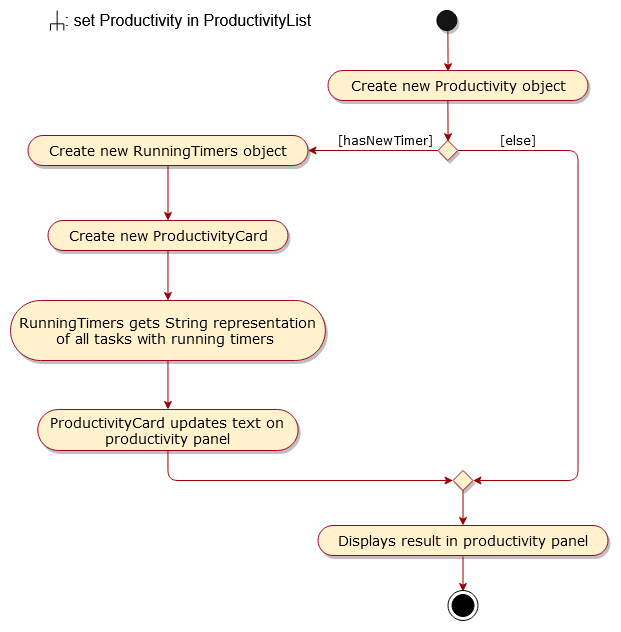

The diagram above was exported from draw.io. Its source (the exported page's mxGraphModel, read from the mxfile embedded in the PNG):
<mxGraphModel dx="981" dy="-570" grid="1" gridSize="10" guides="1" tooltips="1" connect="1" arrows="1" fold="1" page="1" pageScale="1" pageWidth="850" pageHeight="1100" math="0" shadow="0">
  <root>
    <mxCell id="0" />
    <mxCell id="1" parent="0" />
    <mxCell id="2" value="" style="ellipse;whiteSpace=wrap;html=1;aspect=fixed;fillColor=#141414;shadow=1;" vertex="1" parent="1">
      <mxGeometry x="1226.4" y="1240" width="20" height="20" as="geometry" />
    </mxCell>
    <mxCell id="3" value="Displays result in productivity panel" style="whiteSpace=wrap;html=1;rounded=1;arcSize=50;align=center;verticalAlign=middle;strokeWidth=1;autosize=1;spacing=4;treeFolding=1;treeMoving=1;newEdgeStyle={&quot;edgeStyle&quot;:&quot;entityRelationEdgeStyle&quot;,&quot;startArrow&quot;:&quot;none&quot;,&quot;endArrow&quot;:&quot;none&quot;,&quot;segment&quot;:10,&quot;curved&quot;:1};shadow=1;fillColor=#fff2cc;strokeColor=#A20025;fontSize=14;fontFamily=Verdana;" vertex="1" parent="1">
      <mxGeometry x="1107.5" y="1755" width="290" height="30" as="geometry" />
    </mxCell>
    <mxCell id="4" value="" style="rhombus;whiteSpace=wrap;html=1;shadow=1;strokeColor=#A20025;fillColor=#fff2cc;" vertex="1" parent="1">
      <mxGeometry x="1242.5" y="1700" width="20" height="20" as="geometry" />
    </mxCell>
    <mxCell id="5" value="" style="endArrow=classic;html=1;strokeColor=#990000;entryX=0.5;entryY=0;entryDx=0;entryDy=0;exitX=0.5;exitY=1;exitDx=0;exitDy=0;" edge="1" source="4" target="3" parent="1">
      <mxGeometry width="50" height="50" relative="1" as="geometry">
        <mxPoint x="1128.5" y="1760" as="sourcePoint" />
        <mxPoint x="1178.5" y="1710" as="targetPoint" />
      </mxGeometry>
    </mxCell>
    <mxCell id="6" value="" style="endArrow=classic;html=1;strokeColor=#990000;entryX=0.5;entryY=0;entryDx=0;entryDy=0;exitX=0.5;exitY=1;exitDx=0;exitDy=0;" edge="1" parent="1">
      <mxGeometry width="50" height="50" relative="1" as="geometry">
        <mxPoint x="1252.4999999999995" y="1786" as="sourcePoint" />
        <mxPoint x="1252.4999999999995" y="1821" as="targetPoint" />
      </mxGeometry>
    </mxCell>
    <mxCell id="7" value="Create new Productivity object" style="whiteSpace=wrap;html=1;rounded=1;arcSize=50;align=center;verticalAlign=middle;strokeWidth=1;autosize=1;spacing=4;treeFolding=1;treeMoving=1;newEdgeStyle={&quot;edgeStyle&quot;:&quot;entityRelationEdgeStyle&quot;,&quot;startArrow&quot;:&quot;none&quot;,&quot;endArrow&quot;:&quot;none&quot;,&quot;segment&quot;:10,&quot;curved&quot;:1};shadow=1;fillColor=#fff2cc;strokeColor=#A20025;fontFamily=Verdana;fontSize=14;" vertex="1" parent="1">
      <mxGeometry x="1117.5" y="1300" width="260" height="30" as="geometry" />
    </mxCell>
    <mxCell id="8" value="" style="ellipse;html=1;shape=endState;fillColor=#000000;strokeColor=#000000;" vertex="1" parent="1">
      <mxGeometry x="1237.5" y="1820" width="30" height="30" as="geometry" />
    </mxCell>
    <mxCell id="9" value="" style="edgeStyle=orthogonalEdgeStyle;rounded=0;orthogonalLoop=1;jettySize=auto;html=1;strokeColor=#990000;" edge="1" source="10" target="12" parent="1">
      <mxGeometry relative="1" as="geometry" />
    </mxCell>
    <mxCell id="10" value="Create new ProductivityCard" style="whiteSpace=wrap;html=1;rounded=1;arcSize=50;align=center;verticalAlign=middle;strokeWidth=1;autosize=1;spacing=4;treeFolding=1;treeMoving=1;newEdgeStyle={&quot;edgeStyle&quot;:&quot;entityRelationEdgeStyle&quot;,&quot;startArrow&quot;:&quot;none&quot;,&quot;endArrow&quot;:&quot;none&quot;,&quot;segment&quot;:10,&quot;curved&quot;:1};shadow=1;fillColor=#fff2cc;strokeColor=#A20025;fontFamily=Verdana;fontSize=14;" vertex="1" parent="1">
      <mxGeometry x="837.5" y="1450" width="240" height="30" as="geometry" />
    </mxCell>
    <mxCell id="11" value="" style="edgeStyle=orthogonalEdgeStyle;rounded=0;orthogonalLoop=1;jettySize=auto;html=1;strokeColor=#990000;" edge="1" source="12" target="13" parent="1">
      <mxGeometry relative="1" as="geometry" />
    </mxCell>
    <mxCell id="12" value="RunningTimers gets String representation of all tasks with running timers&amp;nbsp;" style="whiteSpace=wrap;html=1;rounded=1;arcSize=50;align=center;verticalAlign=middle;strokeWidth=1;autosize=1;spacing=4;treeFolding=1;treeMoving=1;newEdgeStyle={&quot;edgeStyle&quot;:&quot;entityRelationEdgeStyle&quot;,&quot;startArrow&quot;:&quot;none&quot;,&quot;endArrow&quot;:&quot;none&quot;,&quot;segment&quot;:10,&quot;curved&quot;:1};shadow=1;fillColor=#fff2cc;strokeColor=#A20025;fontFamily=Verdana;fontSize=14;" vertex="1" parent="1">
      <mxGeometry x="800" y="1530" width="314.87" height="60" as="geometry" />
    </mxCell>
    <mxCell id="13" value="ProductivityCard updates text on productivity panel" style="whiteSpace=wrap;html=1;rounded=1;arcSize=50;align=center;verticalAlign=middle;strokeWidth=1;autosize=1;spacing=4;treeFolding=1;treeMoving=1;newEdgeStyle={&quot;edgeStyle&quot;:&quot;entityRelationEdgeStyle&quot;,&quot;startArrow&quot;:&quot;none&quot;,&quot;endArrow&quot;:&quot;none&quot;,&quot;segment&quot;:10,&quot;curved&quot;:1};shadow=1;fillColor=#fff2cc;strokeColor=#A20025;fontFamily=Verdana;fontSize=14;" vertex="1" parent="1">
      <mxGeometry x="827.25" y="1639" width="260.38" height="41" as="geometry" />
    </mxCell>
    <mxCell id="14" value="" style="edgeStyle=orthogonalEdgeStyle;rounded=0;orthogonalLoop=1;jettySize=auto;html=1;strokeColor=#990000;" edge="1" source="15" target="10" parent="1">
      <mxGeometry relative="1" as="geometry" />
    </mxCell>
    <mxCell id="15" value="Create new RunningTimers object" style="whiteSpace=wrap;html=1;rounded=1;arcSize=50;align=center;verticalAlign=middle;strokeWidth=1;autosize=1;spacing=4;treeFolding=1;treeMoving=1;newEdgeStyle={&quot;edgeStyle&quot;:&quot;entityRelationEdgeStyle&quot;,&quot;startArrow&quot;:&quot;none&quot;,&quot;endArrow&quot;:&quot;none&quot;,&quot;segment&quot;:10,&quot;curved&quot;:1};shadow=1;fillColor=#fff2cc;strokeColor=#A20025;fontFamily=Verdana;fontSize=14;" vertex="1" parent="1">
      <mxGeometry x="817.5" y="1365" width="280" height="30" as="geometry" />
    </mxCell>
    <mxCell id="16" value="" style="rhombus;whiteSpace=wrap;html=1;shadow=1;strokeColor=#A20025;fillColor=#fff2cc;" vertex="1" parent="1">
      <mxGeometry x="1227.4" y="1370" width="20" height="20" as="geometry" />
    </mxCell>
    <mxCell id="17" value="" style="endArrow=classic;html=1;exitX=0.5;exitY=1;exitDx=0;exitDy=0;entryX=0.455;entryY=0.041;entryDx=0;entryDy=0;entryPerimeter=0;strokeColor=#990000;" edge="1" parent="1">
      <mxGeometry width="50" height="50" relative="1" as="geometry">
        <mxPoint x="1237.4" y="1330" as="sourcePoint" />
        <mxPoint x="1237.6" y="1371.23" as="targetPoint" />
      </mxGeometry>
    </mxCell>
    <mxCell id="18" value="&lt;span style=&quot;font-size: 12px;&quot;&gt;[hasNewTimer]&lt;/span&gt;" style="text;html=1;align=center;verticalAlign=middle;resizable=0;points=[];autosize=1;fontFamily=Verdana;fontSize=12;" vertex="1" parent="1">
      <mxGeometry x="1119.87" y="1360" width="110" height="20" as="geometry" />
    </mxCell>
    <mxCell id="19" value="" style="endArrow=classic;html=1;entryX=1;entryY=0.5;entryDx=0;entryDy=0;exitX=0;exitY=0.5;exitDx=0;exitDy=0;strokeColor=#990000;" edge="1" source="16" target="15" parent="1">
      <mxGeometry width="50" height="50" relative="1" as="geometry">
        <mxPoint x="1337.5" y="1320" as="sourcePoint" />
        <mxPoint x="1387.5" y="1270" as="targetPoint" />
      </mxGeometry>
    </mxCell>
    <mxCell id="20" value="" style="endArrow=classic;html=1;strokeColor=#990000;entryX=1;entryY=0.5;entryDx=0;entryDy=0;" edge="1" target="4" parent="1">
      <mxGeometry width="50" height="50" relative="1" as="geometry">
        <mxPoint x="1247.4999999999995" y="1380" as="sourcePoint" />
        <mxPoint x="1423.5" y="1380" as="targetPoint" />
        <Array as="points">
          <mxPoint x="1367.5" y="1380" />
          <mxPoint x="1367.5" y="1710" />
        </Array>
      </mxGeometry>
    </mxCell>
    <mxCell id="21" value="&lt;span style=&quot;font-size: 12px;&quot;&gt;[else]&lt;/span&gt;" style="text;html=1;align=center;verticalAlign=middle;resizable=0;points=[];autosize=1;fontFamily=Verdana;fontSize=12;" vertex="1" parent="1">
      <mxGeometry x="1281.5" y="1360" width="50" height="20" as="geometry" />
    </mxCell>
    <mxCell id="22" value="" style="endArrow=classic;html=1;strokeColor=#990000;exitX=0.5;exitY=1;exitDx=0;exitDy=0;entryX=0;entryY=0.5;entryDx=0;entryDy=0;" edge="1" source="13" target="4" parent="1">
      <mxGeometry width="50" height="50" relative="1" as="geometry">
        <mxPoint x="1337.5" y="1690" as="sourcePoint" />
        <mxPoint x="1387.5" y="1640" as="targetPoint" />
        <Array as="points">
          <mxPoint x="957.5" y="1710" />
        </Array>
      </mxGeometry>
    </mxCell>
    <mxCell id="23" value="" style="endArrow=classic;html=1;exitX=0.5;exitY=1;exitDx=0;exitDy=0;entryX=0.455;entryY=0.041;entryDx=0;entryDy=0;entryPerimeter=0;strokeColor=#990000;" edge="1" parent="1">
      <mxGeometry width="50" height="50" relative="1" as="geometry">
        <mxPoint x="1237.4" y="1260" as="sourcePoint" />
        <mxPoint x="1237.6" y="1301.23" as="targetPoint" />
      </mxGeometry>
    </mxCell>
    <mxCell id="24" value="&lt;font style=&quot;font-size: 16px&quot;&gt;: set Productivity in ProductivityList&lt;/font&gt;" style="text;html=1;strokeColor=none;fillColor=none;align=center;verticalAlign=middle;whiteSpace=wrap;rounded=0;" vertex="1" parent="1">
      <mxGeometry x="842.87" y="1240" width="270" height="20" as="geometry" />
    </mxCell>
    <mxCell id="25" value="" style="group" vertex="1" connectable="0" parent="1">
      <mxGeometry x="840" y="1240" width="13.33" height="20" as="geometry" />
    </mxCell>
    <mxCell id="26" value="" style="endArrow=none;html=1;" edge="1" parent="25">
      <mxGeometry width="50" height="50" relative="1" as="geometry">
        <mxPoint y="13.333333333333332" as="sourcePoint" />
        <mxPoint x="13.33" y="13.333333333333332" as="targetPoint" />
      </mxGeometry>
    </mxCell>
    <mxCell id="27" value="" style="endArrow=none;html=1;" edge="1" parent="25">
      <mxGeometry width="50" height="50" relative="1" as="geometry">
        <mxPoint y="20" as="sourcePoint" />
        <mxPoint y="13.333333333333332" as="targetPoint" />
      </mxGeometry>
    </mxCell>
    <mxCell id="28" value="" style="endArrow=none;html=1;" edge="1" parent="25">
      <mxGeometry width="50" height="50" relative="1" as="geometry">
        <mxPoint x="6.665" y="20" as="sourcePoint" />
        <mxPoint x="6.665" as="targetPoint" />
      </mxGeometry>
    </mxCell>
    <mxCell id="29" value="" style="endArrow=none;html=1;" edge="1" parent="25">
      <mxGeometry width="50" height="50" relative="1" as="geometry">
        <mxPoint x="13.33" y="20" as="sourcePoint" />
        <mxPoint x="13.33" y="13.333333333333332" as="targetPoint" />
      </mxGeometry>
    </mxCell>
  </root>
</mxGraphModel>